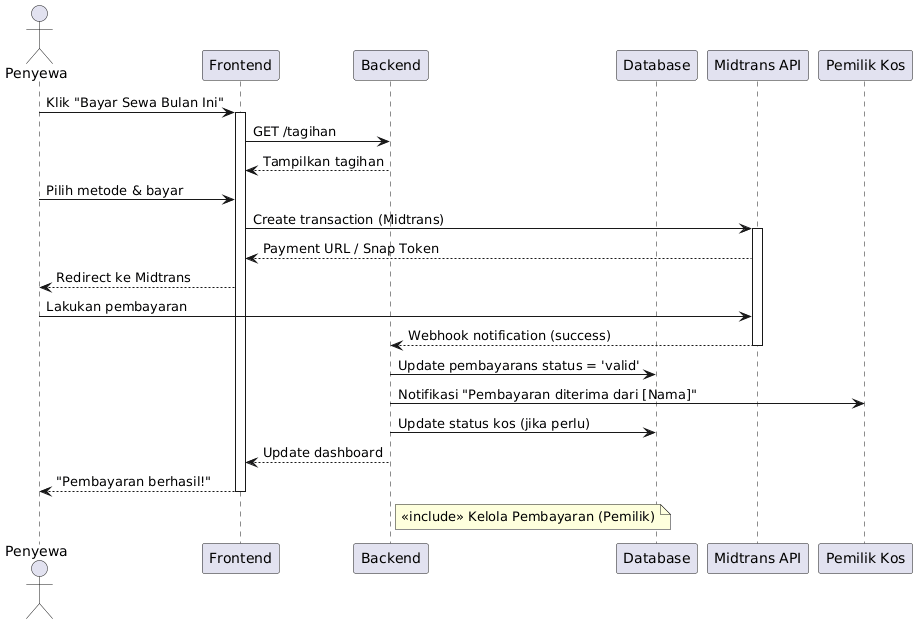

The diagram above was rendered by PlantUML. Its source (embedded in the PNG):
@startuml
' Sequence Diagram 3: Pembayaran Sewa
actor Penyewa
participant "Frontend" as FE
participant "Backend" as BE
participant Database
participant "Midtrans API" as MT
participant "Pemilik Kos" as PK

Penyewa -> FE: Klik "Bayar Sewa Bulan Ini"
activate FE
FE -> BE: GET /tagihan
BE --> FE: Tampilkan tagihan
Penyewa -> FE: Pilih metode & bayar
FE -> MT: Create transaction (Midtrans)
activate MT
MT --> FE: Payment URL / Snap Token
FE --> Penyewa: Redirect ke Midtrans
Penyewa -> MT: Lakukan pembayaran
MT --> BE: Webhook notification (success)
deactivate MT

BE -> Database: Update pembayarans status = 'valid'
BE -> PK: Notifikasi "Pembayaran diterima dari [Nama]"
BE -> Database: Update status kos (jika perlu)
BE --> FE: Update dashboard
FE --> Penyewa: "Pembayaran berhasil!"

note right of BE
  <<include>> Kelola Pembayaran (Pemilik)
end note
deactivate FE
@enduml